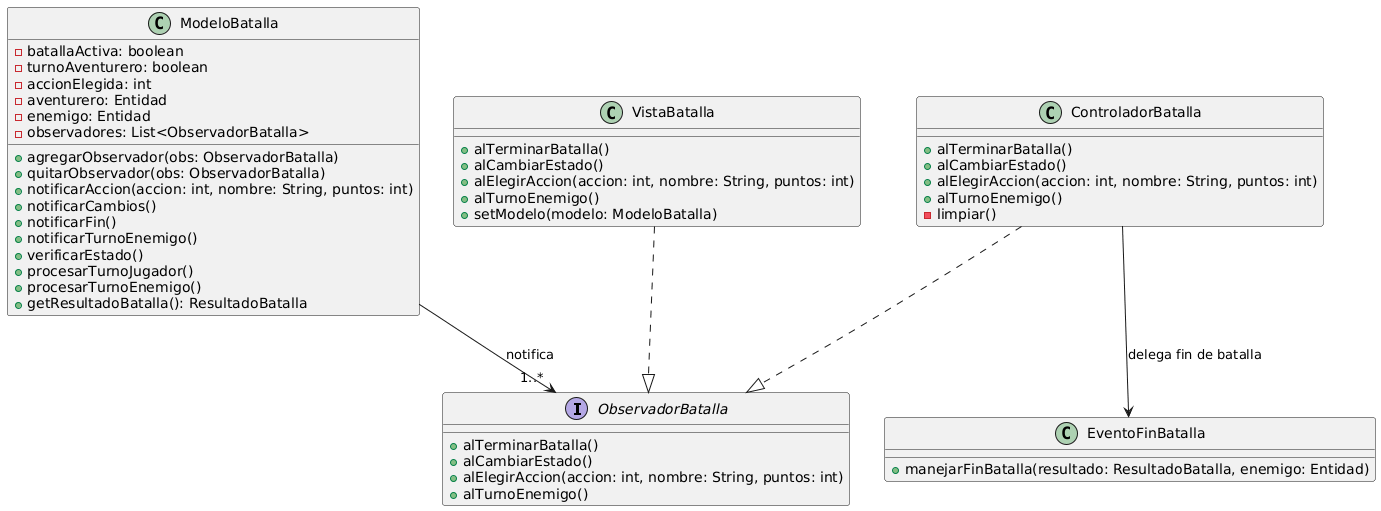

The diagram above was rendered by PlantUML. Its source (embedded in the PNG):
@startuml
' Interfaces
interface ObservadorBatalla {
    +alTerminarBatalla()
    +alCambiarEstado()
    +alElegirAccion(accion: int, nombre: String, puntos: int)
    +alTurnoEnemigo()
}

' Sujeto observable
class ModeloBatalla {
    -batallaActiva: boolean
    -turnoAventurero: boolean
    -accionElegida: int
    -aventurero: Entidad
    -enemigo: Entidad
    -observadores: List<ObservadorBatalla>
    
    +agregarObservador(obs: ObservadorBatalla)
    +quitarObservador(obs: ObservadorBatalla)
    +notificarAccion(accion: int, nombre: String, puntos: int)
    +notificarCambios()
    +notificarFin()
    +notificarTurnoEnemigo()
    +verificarEstado()
    +procesarTurnoJugador()
    +procesarTurnoEnemigo()
    +getResultadoBatalla(): ResultadoBatalla
}

' Observadores concretos
class VistaBatalla {
    +alTerminarBatalla()
    +alCambiarEstado()
    +alElegirAccion(accion: int, nombre: String, puntos: int)
    +alTurnoEnemigo()
    +setModelo(modelo: ModeloBatalla)
}

class ControladorBatalla {
    +alTerminarBatalla()
    +alCambiarEstado()
    +alElegirAccion(accion: int, nombre: String, puntos: int)
    +alTurnoEnemigo()
    -limpiar()
}

' Delegación de flujo
class EventoFinBatalla {
    +manejarFinBatalla(resultado: ResultadoBatalla, enemigo: Entidad)
}

' Relaciones del patrón Observer
ModeloBatalla --> "1..*" ObservadorBatalla : notifica
VistaBatalla ..|> ObservadorBatalla
ControladorBatalla ..|> ObservadorBatalla

' Flujo de control
ControladorBatalla --> EventoFinBatalla : delega fin de batalla
@enduml